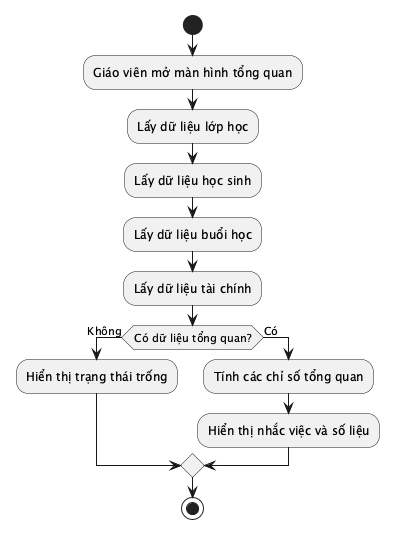

The diagram above was rendered by PlantUML. Its source (embedded in the PNG):
@startuml
start
:Giáo viên mở màn hình tổng quan;
:Lấy dữ liệu lớp học;
:Lấy dữ liệu học sinh;
:Lấy dữ liệu buổi học;
:Lấy dữ liệu tài chính;
if (Có dữ liệu tổng quan?) then (Không)
  :Hiển thị trạng thái trống;
else (Có)
  :Tính các chỉ số tổng quan;
  :Hiển thị nhắc việc và số liệu;
endif
stop
@enduml